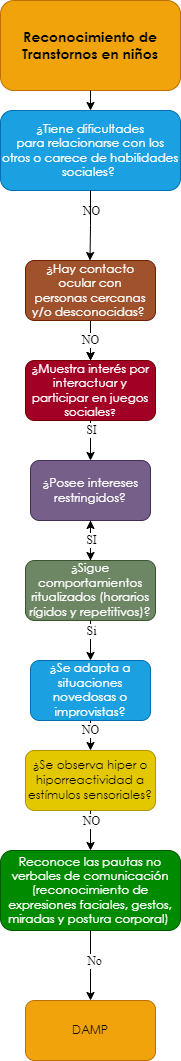

The diagram above was exported from draw.io. Its source (the exported page's mxGraphModel, read from the mxfile embedded in the PNG):
<mxGraphModel dx="-1613" dy="463" grid="1" gridSize="10" guides="1" tooltips="1" connect="1" arrows="1" fold="1" page="1" pageScale="1" pageWidth="827" pageHeight="1169" math="0" shadow="0">
  <root>
    <mxCell id="0" />
    <mxCell id="1" parent="0" />
    <mxCell id="aD3l8rFZ2b-N-G4bENQS-1" value="&lt;span style=&quot;font-family: &amp;quot;Century Gothic&amp;quot;, sans-serif;&quot;&gt;&lt;font style=&quot;font-size: 14px;&quot;&gt;&lt;b style=&quot;&quot;&gt;Reconocimiento de Transtornos en niños&lt;/b&gt;&lt;/font&gt;&lt;/span&gt;" style="rounded=1;whiteSpace=wrap;html=1;fillColor=#f0a30a;strokeColor=#BD7000;fontColor=#000000;gradientColor=none;glass=0;sketch=0;shadow=0;" vertex="1" parent="1">
      <mxGeometry x="2850" y="40" width="180" height="90" as="geometry" />
    </mxCell>
    <mxCell id="aD3l8rFZ2b-N-G4bENQS-2" value="" style="endArrow=classic;html=1;exitX=0.5;exitY=1;exitDx=0;exitDy=0;entryX=0.5;entryY=0;entryDx=0;entryDy=0;" edge="1" parent="1" source="aD3l8rFZ2b-N-G4bENQS-1" target="aD3l8rFZ2b-N-G4bENQS-3">
      <mxGeometry width="50" height="50" relative="1" as="geometry">
        <mxPoint x="2880" y="270" as="sourcePoint" />
        <mxPoint x="2860" y="220" as="targetPoint" />
      </mxGeometry>
    </mxCell>
    <mxCell id="aD3l8rFZ2b-N-G4bENQS-3" value="&lt;div style=&quot;&quot;&gt;&lt;div style=&quot;&quot;&gt;&lt;p style=&quot;&quot; class=&quot;MsoNormal&quot;&gt;&lt;span style=&quot;line-height: 107%; font-family: &amp;quot;Century Gothic&amp;quot;, sans-serif;&quot;&gt;¿Tiene dificultades&lt;br/&gt;para relacionarse con los otros o carece de habilidades sociales?&amp;nbsp;&lt;/span&gt;&lt;/p&gt;&lt;/div&gt;&lt;/div&gt;" style="rounded=1;whiteSpace=wrap;html=1;shadow=0;glass=0;sketch=0;align=center;fillColor=#1ba1e2;fontColor=#ffffff;strokeColor=#006EAF;" vertex="1" parent="1">
      <mxGeometry x="2850" y="150" width="180" height="80" as="geometry" />
    </mxCell>
    <mxCell id="t3sMvfLVy5kXBR0qUOu3-1" value="" style="edgeStyle=orthogonalEdgeStyle;rounded=0;orthogonalLoop=1;jettySize=auto;html=1;fontFamily=Georgia;fontSize=12;fontColor=#FFFFFF;" edge="1" parent="1" source="aD3l8rFZ2b-N-G4bENQS-4" target="aD3l8rFZ2b-N-G4bENQS-6">
      <mxGeometry relative="1" as="geometry" />
    </mxCell>
    <mxCell id="qqU8YkTIyBjMf8gT9aXJ-1" value="" style="edgeStyle=orthogonalEdgeStyle;rounded=0;orthogonalLoop=1;jettySize=auto;html=1;fontFamily=Georgia;fontSize=12;fontColor=#FFFFFF;" edge="1" parent="1" source="aD3l8rFZ2b-N-G4bENQS-4" target="aD3l8rFZ2b-N-G4bENQS-6">
      <mxGeometry relative="1" as="geometry" />
    </mxCell>
    <mxCell id="aD3l8rFZ2b-N-G4bENQS-4" value="&lt;p class=&quot;MsoNormal&quot;&gt;&lt;span style=&quot;line-height: 107%; font-family: &amp;quot;Century Gothic&amp;quot;, sans-serif;&quot;&gt;&lt;font style=&quot;font-size: 12px;&quot;&gt;¿Hay contacto ocular con&lt;br/&gt;personas cercanas y/o desconocidas?&lt;/font&gt;&lt;/span&gt;&lt;span style=&quot;font-size:12.0pt;line-height:107%;font-family:&lt;br/&gt;&amp;quot;Century Gothic&amp;quot;,sans-serif;mso-bidi-font-family:Arial&quot;&gt;&amp;nbsp;&lt;/span&gt;&lt;/p&gt;" style="rounded=1;whiteSpace=wrap;html=1;shadow=0;glass=0;sketch=0;fontFamily=Helvetica;fontSize=12;fontColor=#ffffff;fillColor=#a0522d;strokeColor=#6D1F00;" vertex="1" parent="1">
      <mxGeometry x="2875" y="300" width="130" height="60" as="geometry" />
    </mxCell>
    <mxCell id="aD3l8rFZ2b-N-G4bENQS-6" value="&lt;span style=&quot;line-height: 107%; font-family: &amp;quot;Century Gothic&amp;quot;, sans-serif;&quot;&gt;&lt;font style=&quot;font-size: 12px;&quot;&gt;¿&lt;/font&gt;&lt;/span&gt;&lt;span style=&quot;line-height: 107%; font-family: &amp;quot;Century Gothic&amp;quot;, sans-serif;&quot;&gt;Muestra interés por&lt;br/&gt;interactuar y participar en juegos sociales&lt;font size=&quot;1&quot;&gt;?&lt;/font&gt;&lt;/span&gt;" style="rounded=1;whiteSpace=wrap;html=1;shadow=0;glass=0;sketch=0;fontFamily=Times New Roman;fontSize=12;fontColor=#ffffff;fillColor=#a20025;strokeColor=#6F0000;" vertex="1" parent="1">
      <mxGeometry x="2875" y="400" width="130" height="60" as="geometry" />
    </mxCell>
    <mxCell id="aD3l8rFZ2b-N-G4bENQS-8" value="&lt;p class=&quot;MsoNormal&quot;&gt;&lt;span style=&quot;line-height: 107%; font-family: &amp;quot;Century Gothic&amp;quot;, sans-serif;&quot;&gt;&lt;font style=&quot;font-size: 12px;&quot;&gt;¿Posee intereses&lt;br&gt;restringidos?&lt;/font&gt;&lt;span style=&quot;font-size: 12pt;&quot;&gt;&lt;/span&gt;&lt;/span&gt;&lt;/p&gt;" style="rounded=1;whiteSpace=wrap;html=1;shadow=0;glass=0;sketch=0;fontFamily=Times New Roman;fontSize=12;fontColor=#ffffff;fillColor=#76608a;strokeColor=#432D57;" vertex="1" parent="1">
      <mxGeometry x="2880" y="500" width="120" height="60" as="geometry" />
    </mxCell>
    <mxCell id="aD3l8rFZ2b-N-G4bENQS-9" value="" style="endArrow=classic;html=1;fontFamily=Times New Roman;fontSize=12;fontColor=#000000;exitX=0.5;exitY=1;exitDx=0;exitDy=0;entryX=0.5;entryY=0;entryDx=0;entryDy=0;" edge="1" parent="1" source="aD3l8rFZ2b-N-G4bENQS-6" target="aD3l8rFZ2b-N-G4bENQS-8">
      <mxGeometry width="50" height="50" relative="1" as="geometry">
        <mxPoint x="2940" y="870" as="sourcePoint" />
        <mxPoint x="2990" y="820" as="targetPoint" />
      </mxGeometry>
    </mxCell>
    <mxCell id="ip9bj1CbtBJmvSCijtw4-9" value="" style="edgeStyle=orthogonalEdgeStyle;rounded=0;orthogonalLoop=1;jettySize=auto;html=1;fontFamily=Georgia;fontSize=12;fontColor=#FFFFFF;" edge="1" parent="1" source="aD3l8rFZ2b-N-G4bENQS-11" target="aD3l8rFZ2b-N-G4bENQS-8">
      <mxGeometry relative="1" as="geometry" />
    </mxCell>
    <mxCell id="aD3l8rFZ2b-N-G4bENQS-11" value="&lt;p class=&quot;MsoNormal&quot;&gt;&lt;span style=&quot;line-height: 107%; font-family: &amp;quot;Century Gothic&amp;quot;, sans-serif;&quot;&gt;&lt;font style=&quot;font-size: 12px;&quot;&gt;¿Sigue&lt;/font&gt;&lt;/span&gt;&lt;span&gt; &lt;/span&gt;&lt;span style=&quot;line-height: 107%; font-family: &amp;quot;Century Gothic&amp;quot;, sans-serif;&quot;&gt;&lt;font style=&quot;font-size: 12px;&quot;&gt;comportamientos&lt;br&gt;ritualizados (horarios rígidos y repetitivos)?&lt;/font&gt;&lt;span style=&quot;font-size: 12pt;&quot;&gt;&lt;/span&gt;&lt;/span&gt;&lt;/p&gt;" style="rounded=1;whiteSpace=wrap;html=1;shadow=0;glass=0;sketch=0;fontFamily=Times New Roman;fontSize=12;fontColor=#ffffff;fillColor=#6d8764;strokeColor=#3A5431;" vertex="1" parent="1">
      <mxGeometry x="2875" y="600" width="130" height="60" as="geometry" />
    </mxCell>
    <mxCell id="aD3l8rFZ2b-N-G4bENQS-12" value="NO" style="endArrow=classic;html=1;fontFamily=Times New Roman;fontSize=12;fontColor=#000000;entryX=0.5;entryY=0;entryDx=0;entryDy=0;exitX=0.5;exitY=1;exitDx=0;exitDy=0;" edge="1" parent="1" source="aD3l8rFZ2b-N-G4bENQS-8" target="aD3l8rFZ2b-N-G4bENQS-11">
      <mxGeometry x="-1" y="-180" width="50" height="50" relative="1" as="geometry">
        <mxPoint x="2975" y="940" as="sourcePoint" />
        <mxPoint x="2890" y="1210" as="targetPoint" />
        <mxPoint x="180" y="-180" as="offset" />
      </mxGeometry>
    </mxCell>
    <mxCell id="aD3l8rFZ2b-N-G4bENQS-13" value="&lt;p class=&quot;MsoNormal&quot;&gt;&lt;span style=&quot;line-height: 107%; font-family: &amp;quot;Century Gothic&amp;quot;, sans-serif;&quot;&gt;&lt;font style=&quot;font-size: 12px;&quot;&gt;&lt;span style=&quot;background-color: initial;&quot;&gt;¿Se adapta a situaciones&lt;br&gt;novedosas o improvistas&lt;/span&gt;?&lt;/font&gt;&lt;span style=&quot;font-size: 12pt;&quot;&gt;&lt;/span&gt;&lt;/span&gt;&lt;/p&gt;" style="rounded=1;whiteSpace=wrap;html=1;shadow=0;glass=0;sketch=0;fontFamily=Times New Roman;fontSize=12;fontColor=#ffffff;fillColor=#1ba1e2;strokeColor=#006EAF;" vertex="1" parent="1">
      <mxGeometry x="2880" y="700" width="120" height="60" as="geometry" />
    </mxCell>
    <mxCell id="aD3l8rFZ2b-N-G4bENQS-14" value="" style="endArrow=classic;html=1;fontFamily=Times New Roman;fontSize=12;fontColor=#000000;exitX=0.5;exitY=1;exitDx=0;exitDy=0;entryX=0.5;entryY=0;entryDx=0;entryDy=0;" edge="1" parent="1" source="aD3l8rFZ2b-N-G4bENQS-11" target="aD3l8rFZ2b-N-G4bENQS-13">
      <mxGeometry width="50" height="50" relative="1" as="geometry">
        <mxPoint x="2880" y="1080" as="sourcePoint" />
        <mxPoint x="2985" y="1090" as="targetPoint" />
      </mxGeometry>
    </mxCell>
    <mxCell id="aD3l8rFZ2b-N-G4bENQS-15" value="NO" style="edgeLabel;html=1;align=center;verticalAlign=middle;resizable=0;points=[];fontSize=12;fontFamily=Times New Roman;fontColor=#000000;" vertex="1" connectable="0" parent="aD3l8rFZ2b-N-G4bENQS-14">
      <mxGeometry x="-0.2062" y="-3" relative="1" as="geometry">
        <mxPoint x="3" y="-426" as="offset" />
      </mxGeometry>
    </mxCell>
    <mxCell id="aD3l8rFZ2b-N-G4bENQS-16" value="&lt;p class=&quot;MsoNormal&quot;&gt;&lt;span style=&quot;line-height: 107%; font-family: &amp;quot;Century Gothic&amp;quot;, sans-serif;&quot;&gt;&lt;font style=&quot;font-size: 12px;&quot;&gt;&lt;span style=&quot;background-color: initial;&quot;&gt;¿Se observa hiper o&lt;br/&gt;hiporreactividad a estímulos sensoriales?&lt;/span&gt;&lt;/font&gt;&lt;span style=&quot;font-size: 12pt;&quot;&gt;&lt;/span&gt;&lt;/span&gt;&lt;/p&gt;" style="rounded=1;whiteSpace=wrap;html=1;shadow=0;glass=0;sketch=0;fontFamily=Times New Roman;fontSize=12;fontColor=#000000;fillColor=#e3c800;strokeColor=#B09500;" vertex="1" parent="1">
      <mxGeometry x="2875" y="790" width="130" height="60" as="geometry" />
    </mxCell>
    <mxCell id="aD3l8rFZ2b-N-G4bENQS-17" value="NO" style="endArrow=classic;html=1;fontFamily=Times New Roman;fontSize=12;fontColor=#000000;entryX=0.5;entryY=0;entryDx=0;entryDy=0;exitX=0.5;exitY=1;exitDx=0;exitDy=0;" edge="1" parent="1" source="aD3l8rFZ2b-N-G4bENQS-13" target="aD3l8rFZ2b-N-G4bENQS-16">
      <mxGeometry x="-0.3333" width="50" height="50" relative="1" as="geometry">
        <mxPoint x="2975" y="1210" as="sourcePoint" />
        <mxPoint x="2890" y="1480" as="targetPoint" />
        <mxPoint as="offset" />
      </mxGeometry>
    </mxCell>
    <mxCell id="aD3l8rFZ2b-N-G4bENQS-18" value="" style="endArrow=classic;html=1;fontFamily=Times New Roman;fontSize=12;fontColor=#000000;exitX=0.5;exitY=1;exitDx=0;exitDy=0;entryX=0.5;entryY=0;entryDx=0;entryDy=0;" edge="1" parent="1" source="aD3l8rFZ2b-N-G4bENQS-16" target="aD3l8rFZ2b-N-G4bENQS-20">
      <mxGeometry width="50" height="50" relative="1" as="geometry">
        <mxPoint x="2880" y="1350" as="sourcePoint" />
        <mxPoint x="2975" y="1420" as="targetPoint" />
      </mxGeometry>
    </mxCell>
    <mxCell id="aD3l8rFZ2b-N-G4bENQS-19" value="NO" style="edgeLabel;html=1;align=center;verticalAlign=middle;resizable=0;points=[];fontSize=12;fontFamily=Times New Roman;fontColor=#000000;" vertex="1" connectable="0" parent="aD3l8rFZ2b-N-G4bENQS-18">
      <mxGeometry x="-0.2062" y="-3" relative="1" as="geometry">
        <mxPoint x="3" y="-6" as="offset" />
      </mxGeometry>
    </mxCell>
    <mxCell id="aD3l8rFZ2b-N-G4bENQS-20" value="&lt;p class=&quot;MsoNormal&quot;&gt;&lt;span style=&quot;line-height: 107%; font-family: &amp;quot;Century Gothic&amp;quot;, sans-serif;&quot;&gt;Reconoce las pautas no&lt;br/&gt;verbales de comunicación (reconocimiento de expresiones faciales, gestos,&lt;br/&gt;miradas y postura corporal)&amp;nbsp;&lt;/span&gt;&lt;/p&gt;" style="rounded=1;whiteSpace=wrap;html=1;shadow=0;glass=0;sketch=0;fontFamily=Times New Roman;fontSize=12;fontColor=#ffffff;fillColor=#008a00;strokeColor=#005700;" vertex="1" parent="1">
      <mxGeometry x="2850" y="890" width="180" height="80" as="geometry" />
    </mxCell>
    <mxCell id="aD3l8rFZ2b-N-G4bENQS-21" value="" style="endArrow=classic;html=1;fontFamily=Times New Roman;fontSize=12;fontColor=#000000;exitX=0.5;exitY=1;exitDx=0;exitDy=0;entryX=0.5;entryY=0;entryDx=0;entryDy=0;" edge="1" parent="1" source="aD3l8rFZ2b-N-G4bENQS-20">
      <mxGeometry width="50" height="50" relative="1" as="geometry">
        <mxPoint x="2950" y="1160" as="sourcePoint" />
        <mxPoint x="2940" y="1040" as="targetPoint" />
      </mxGeometry>
    </mxCell>
    <mxCell id="aD3l8rFZ2b-N-G4bENQS-22" value="Si&lt;br&gt;" style="edgeLabel;html=1;align=center;verticalAlign=middle;resizable=0;points=[];fontSize=12;fontFamily=Times New Roman;fontColor=#000000;" vertex="1" connectable="0" parent="aD3l8rFZ2b-N-G4bENQS-21">
      <mxGeometry x="-0.2062" y="-3" relative="1" as="geometry">
        <mxPoint x="3" y="-328" as="offset" />
      </mxGeometry>
    </mxCell>
    <mxCell id="3ZjU3SVEQk8M8dNIJLRC-2" value="No" style="edgeLabel;html=1;align=center;verticalAlign=middle;resizable=0;points=[];fontSize=12;fontFamily=Times New Roman;fontColor=#000000;" vertex="1" connectable="0" parent="1">
      <mxGeometry x="2930" y="1000" as="geometry">
        <mxPoint x="13" as="offset" />
      </mxGeometry>
    </mxCell>
    <mxCell id="44j0cRLcFjftR2njgkKi-1" value="&lt;p class=&quot;MsoNormal&quot;&gt;&lt;font face=&quot;Century Gothic, sans-serif&quot;&gt;DAMP&lt;/font&gt;&lt;/p&gt;" style="rounded=1;whiteSpace=wrap;html=1;shadow=0;glass=0;sketch=0;fontFamily=Times New Roman;fontSize=12;fontColor=#000000;fillColor=#f0a30a;strokeColor=#BD7000;" vertex="1" parent="1">
      <mxGeometry x="2875" y="1040" width="130" height="60" as="geometry" />
    </mxCell>
    <mxCell id="ip9bj1CbtBJmvSCijtw4-1" value="SI" style="edgeLabel;html=1;align=center;verticalAlign=middle;resizable=0;points=[];fontSize=12;fontFamily=Times New Roman;fontColor=#000000;" vertex="1" connectable="0" parent="1">
      <mxGeometry x="2750" y="840" as="geometry">
        <mxPoint x="190" y="-261" as="offset" />
      </mxGeometry>
    </mxCell>
    <mxCell id="ip9bj1CbtBJmvSCijtw4-5" value="SI" style="edgeLabel;html=1;align=center;verticalAlign=middle;resizable=0;points=[];fontSize=12;fontFamily=Times New Roman;fontColor=#000000;" vertex="1" connectable="0" parent="1">
      <mxGeometry x="2750" y="730" as="geometry">
        <mxPoint x="190" y="-261" as="offset" />
      </mxGeometry>
    </mxCell>
    <mxCell id="ip9bj1CbtBJmvSCijtw4-6" value="" style="edgeStyle=orthogonalEdgeStyle;rounded=0;orthogonalLoop=1;jettySize=auto;html=1;fontFamily=Georgia;fontSize=12;fontColor=#FFFFFF;exitX=0.5;exitY=1;exitDx=0;exitDy=0;" edge="1" parent="1" source="aD3l8rFZ2b-N-G4bENQS-3">
      <mxGeometry relative="1" as="geometry">
        <mxPoint x="2939.5" y="260" as="sourcePoint" />
        <mxPoint x="2939.5" y="300" as="targetPoint" />
        <Array as="points">
          <mxPoint x="2940" y="265" />
        </Array>
      </mxGeometry>
    </mxCell>
  </root>
</mxGraphModel>